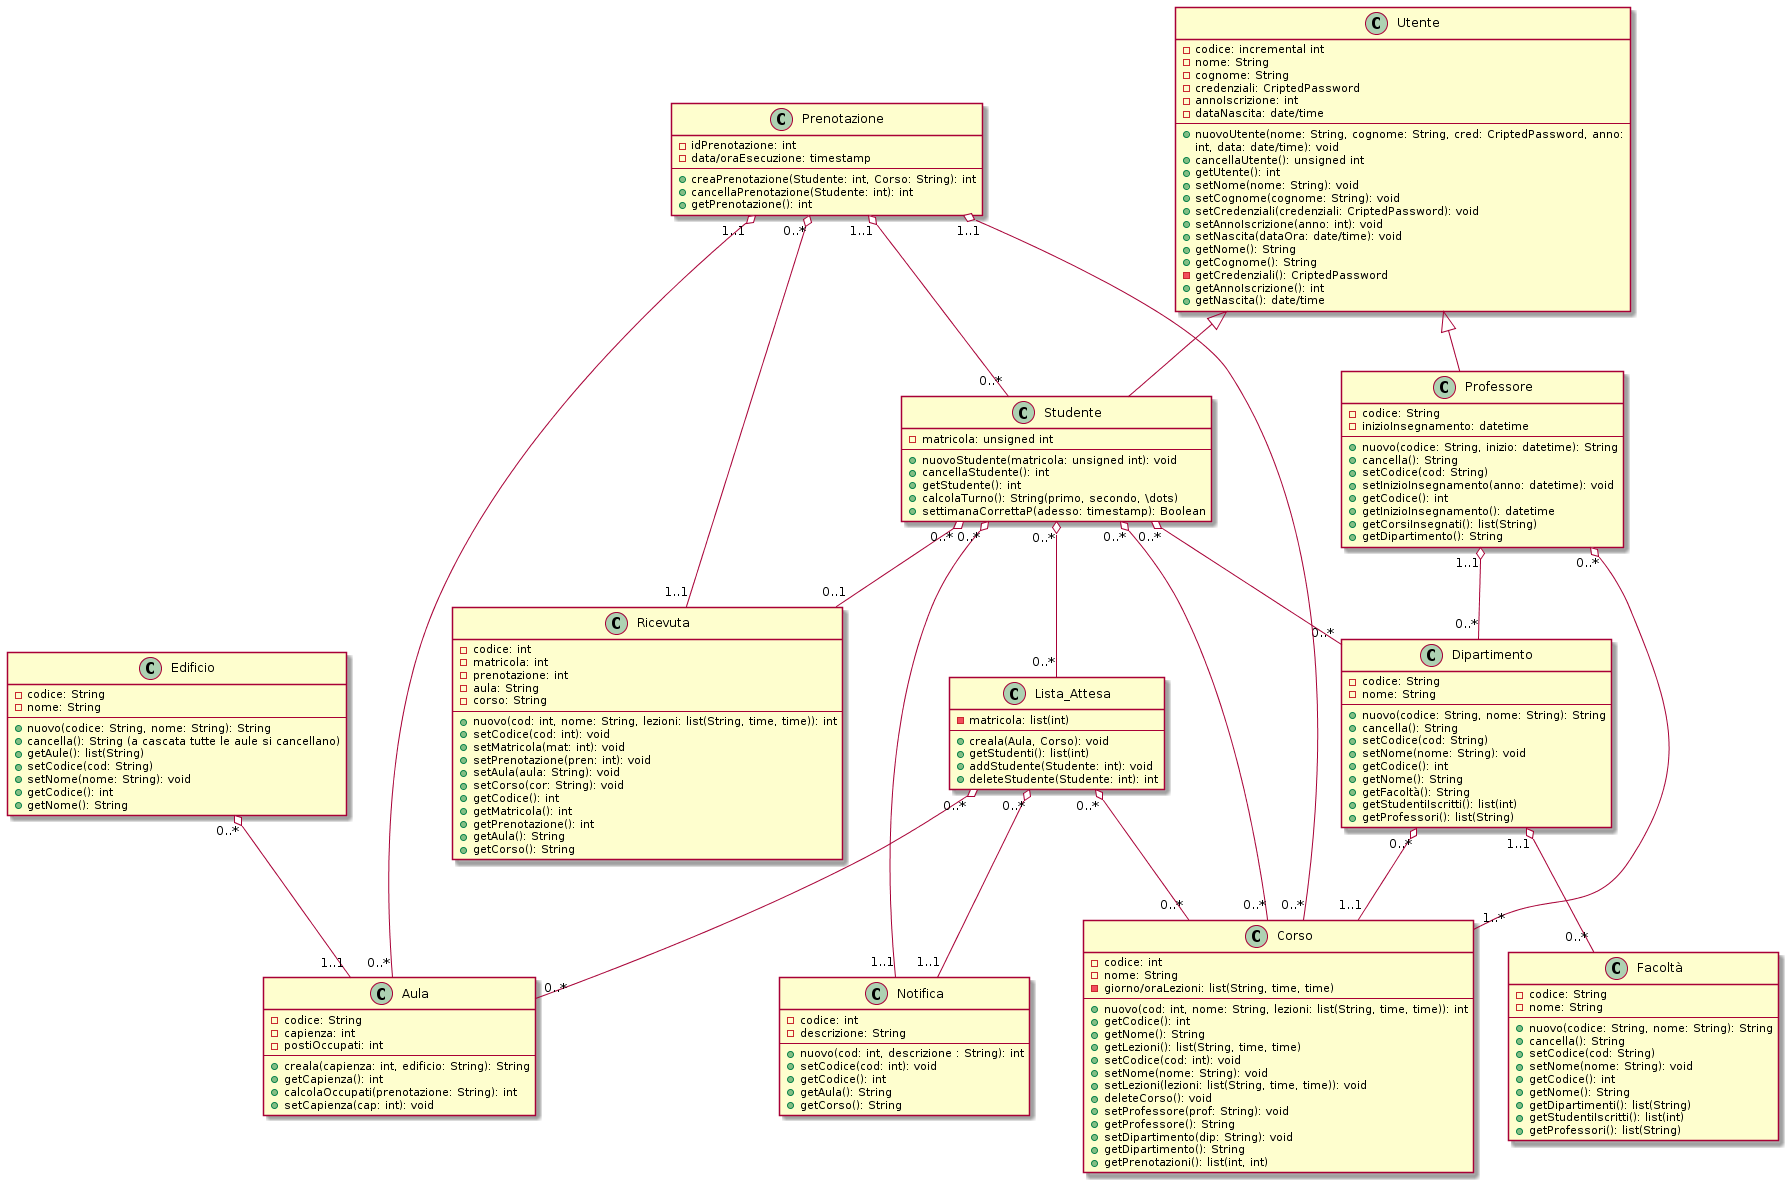

The diagram above was rendered by PlantUML. Its source (embedded in the PNG):
@startuml
' FIXME: questa classe non ha senso...
class Prenotazione {
	- idPrenotazione: int
	- data/oraEsecuzione: timestamp
	--
	+ creaPrenotazione(Studente: int, Corso: String): int
	+ cancellaPrenotazione(Studente: int): int
	+ getPrenotazione(): int
}
class Utente {
	- codice: incremental int
	- nome: String
	- cognome: String
	- credenziali: CriptedPassword
	- annoIscrizione: int
	- dataNascita: date/time
	--
	+ nuovoUtente(nome: String, cognome: String, cred: CriptedPassword, anno:
	int, data: date/time): void
	+ cancellaUtente(): unsigned int
	+ getUtente(): int
	+ setNome(nome: String): void
	+ setCognome(cognome: String): void
	+ setCredenziali(credenziali: CriptedPassword): void
	+ setAnnoIscrizione(anno: int): void
	+ setNascita(dataOra: date/time): void
	+ getNome(): String
	+ getCognome(): String
	- getCredenziali(): CriptedPassword
	+ getAnnoIscrizione(): int
	+ getNascita(): date/time
}
class Studente {
	' TODO: Turno should be an Enum
	- matricola: unsigned int
	--
	+ nuovoStudente(matricola: unsigned int): void
	+ cancellaStudente(): int
	+ getStudente(): int
	+ calcolaTurno(): String(primo, secondo, \dots)
	+ settimanaCorrettaP(adesso: timestamp): Boolean
}
class Professore {
	- codice: String
	- inizioInsegnamento: datetime
	--
	+ nuovo(codice: String, inizio: datetime): String
	+ cancella(): String
	+ setCodice(cod: String)
	+ setInizioInsegnamento(anno: datetime): void
	+ getCodice(): int
	+ getInizioInsegnamento(): datetime
	+ getCorsiInsegnati(): list(String)
	+ getDipartimento(): String
}
class Lista_Attesa {
	- matricola: list(int)
	---
	+ creala(Aula, Corso): void
	+ getStudenti(): list(int)
	+ addStudente(Studente: int): void
	+ deleteStudente(Studente: int): int
}
class Aula {
	- codice: String
	- capienza: int
	- postiOccupati: int
	--
	+ creala(capienza: int, edificio: String): String
	+ getCapienza(): int
	+ calcolaOccupati(prenotazione: String): int
	+ setCapienza(cap: int): void
}
class Corso {
	- codice: int
	- nome: String
	- giorno/oraLezioni: list(String, time, time)
	--
	+ nuovo(cod: int, nome: String, lezioni: list(String, time, time)): int
	+ getCodice(): int
	+ getNome(): String
	+ getLezioni(): list(String, time, time)
	+ setCodice(cod: int): void
	+ setNome(nome: String): void
	+ setLezioni(lezioni: list(String, time, time)): void
	+ deleteCorso(): void
	+ setProfessore(prof: String): void
	+ getProfessore(): String
	+ setDipartimento(dip: String): void
	+ getDipartimento(): String
	+ getPrenotazioni(): list(int, int)
}
class Ricevuta {
	- codice: int
	- matricola: int
	- prenotazione: int
	- aula: String
	- corso: String
	--
	+ nuovo(cod: int, nome: String, lezioni: list(String, time, time)): int
	+ setCodice(cod: int): void
	+ setMatricola(mat: int): void
	+ setPrenotazione(pren: int): void
	+ setAula(aula: String): void
	+ setCorso(cor: String): void
	+ getCodice(): int
	+ getMatricola(): int
	+ getPrenotazione(): int
	+ getAula(): String
	+ getCorso(): String
}
class Notifica {
	- codice: int
	- descrizione: String
	--
	+ nuovo(cod: int, descrizione : String): int
	+ setCodice(cod: int): void
	+ getCodice(): int
	+ getAula(): String
	+ getCorso(): String
}
class Dipartimento {
	- codice: String
	- nome: String
	--
	+ nuovo(codice: String, nome: String): String
	+ cancella(): String
	+ setCodice(cod: String)
	+ setNome(nome: String): void
	+ getCodice(): int
	+ getNome(): String
	+ getFacoltà(): String
	+ getStudentiIscritti(): list(int)
	+ getProfessori(): list(String)
}
class Facoltà {
	- codice: String
	- nome: String
	--
	+ nuovo(codice: String, nome: String): String
	+ cancella(): String
	+ setCodice(cod: String)
	+ setNome(nome: String): void
	+ getCodice(): int
	+ getNome(): String
	+ getDipartimenti(): list(String)
	+ getStudentiIscritti(): list(int)
	+ getProfessori(): list(String)
}
class Edificio {
	- codice: String
	- nome: String
	--
	+ nuovo(codice: String, nome: String): String
	+ cancella(): String (a cascata tutte le aule si cancellano)
	+ getAule(): list(String)
	+ setCodice(cod: String)
	+ setNome(nome: String): void
	+ getCodice(): int
	+ getNome(): String
}
Utente <|-- Studente
Utente <|-- Professore
Prenotazione "1..1" o-- "0..*" Studente
Studente "0..*" o-- "0..*" Corso
Studente "0..*" o-- "1..1" Notifica
Studente "0..*" o-- "0..*" Dipartimento
Studente "0..*" o-- "0..1" Ricevuta
Professore "0..*" o-- "1..*" Corso
Professore "1..1" o-- "0..*" Dipartimento
Prenotazione "1..1" o-- "0..*" Corso
Prenotazione "1..1" o-- "0..*" Aula
Prenotazione "0..*" o-- "1..1" Ricevuta
Dipartimento "0..*" o-- "1..1" Corso
Dipartimento "1..1" o-- "0..*" Facoltà
Edificio "0..*" o-- "1..1" Aula

' NOTE: non penso siano necessari
Studente "0..*" o-- "0..*" Lista_Attesa
Lista_Attesa "0..*" o-- "0..*" Corso
Lista_Attesa "0..*" o-- "0..*" Aula
Lista_Attesa "0..*" o-- "1..1" Notifica
@enduml